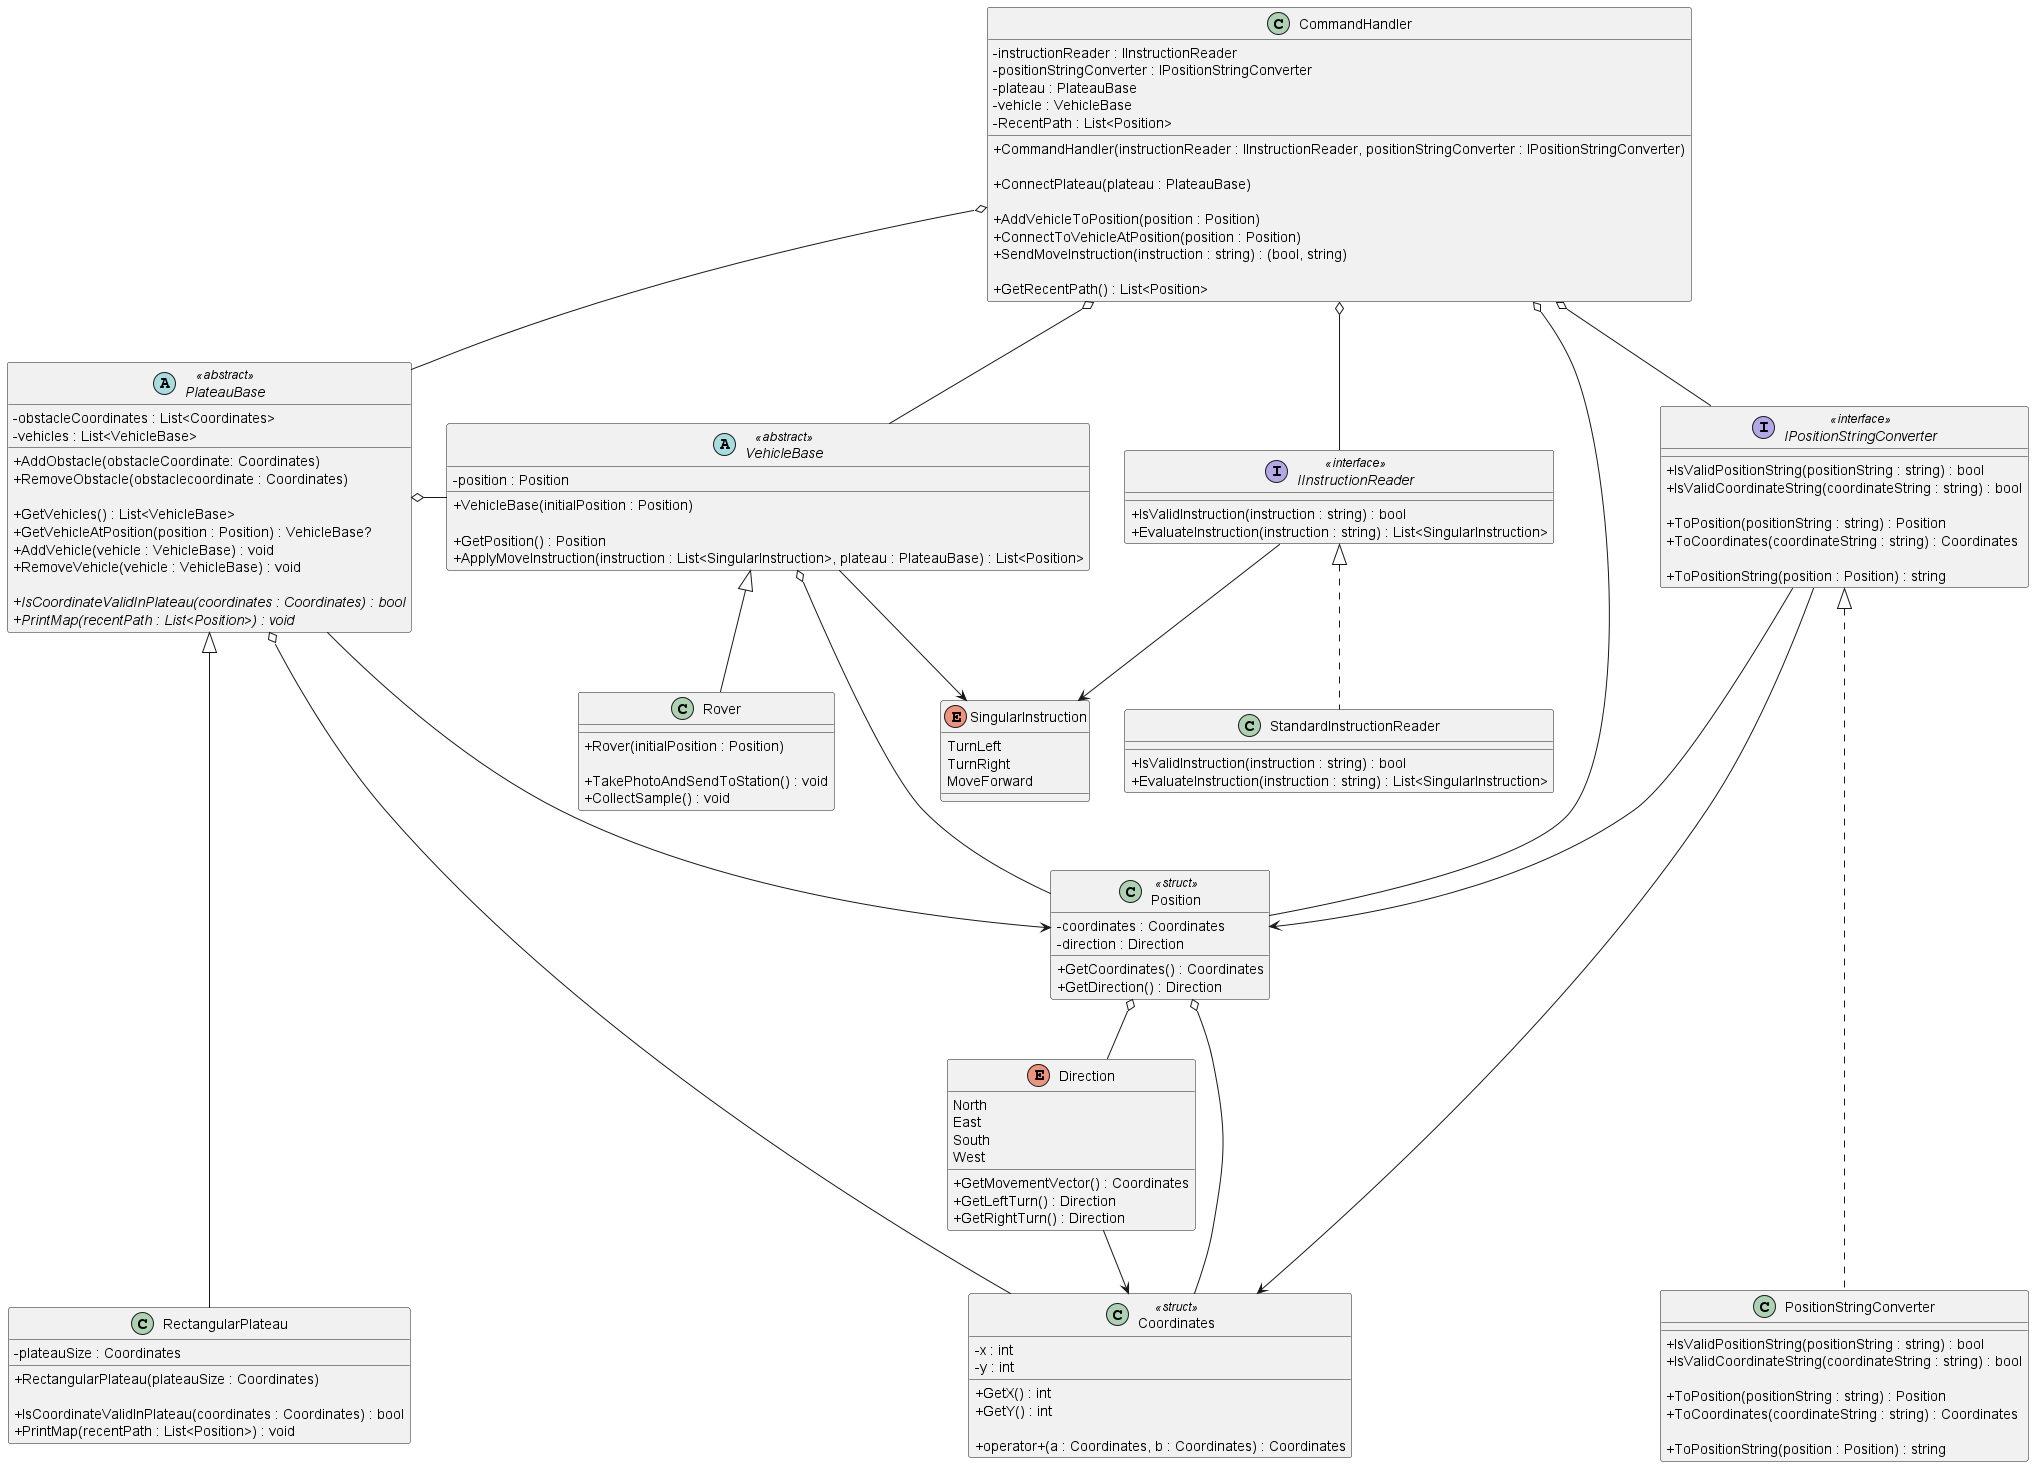

The diagram above was rendered by PlantUML. Its source (embedded in the PNG):
@startuml "Mars Rover Challenge"
skinparam classAttributeIconSize 0

class CommandHandler
{
  - instructionReader : IInstructionReader
  - positionStringConverter : IPositionStringConverter
  - plateau : PlateauBase
  - vehicle : VehicleBase
  - RecentPath : List<Position>

  + CommandHandler(instructionReader : IInstructionReader, positionStringConverter : IPositionStringConverter)
  
  + ConnectPlateau(plateau : PlateauBase)

  + AddVehicleToPosition(position : Position)
  + ConnectToVehicleAtPosition(position : Position)
  + SendMoveInstruction(instruction : string) : (bool, string)

  + GetRecentPath() : List<Position>
}

interface IInstructionReader <<interface>>
{
  + IsValidInstruction(instruction : string) : bool
  + EvaluateInstruction(instruction : string) : List<SingularInstruction>
}

enum SingularInstruction
{
  TurnLeft
  TurnRight
  MoveForward
}

class StandardInstructionReader
{
  + IsValidInstruction(instruction : string) : bool
  + EvaluateInstruction(instruction : string) : List<SingularInstruction>
}

abstract PlateauBase <<abstract>>
{
  - obstacleCoordinates : List<Coordinates>
  - vehicles : List<VehicleBase>

  + AddObstacle(obstacleCoordinate: Coordinates)
  + RemoveObstacle(obstaclecoordinate : Coordinates)

  + GetVehicles() : List<VehicleBase>
  + GetVehicleAtPosition(position : Position) : VehicleBase?
  + AddVehicle(vehicle : VehicleBase) : void
  + RemoveVehicle(vehicle : VehicleBase) : void

  {abstract} + IsCoordinateValidInPlateau(coordinates : Coordinates) : bool
  {abstract} + PrintMap(recentPath : List<Position>) : void
}

class RectangularPlateau
{
  - plateauSize : Coordinates

  + RectangularPlateau(plateauSize : Coordinates)

  + IsCoordinateValidInPlateau(coordinates : Coordinates) : bool
  + PrintMap(recentPath : List<Position>) : void
}

class Coordinates <<struct>>
{
  - x : int
  - y : int

  + GetX() : int
  + GetY() : int

  + operator+(a : Coordinates, b : Coordinates) : Coordinates
}

enum Direction
{
  North
  East
  South
  West

  + GetMovementVector() : Coordinates
  + GetLeftTurn() : Direction
  + GetRightTurn() : Direction
}

interface IPositionStringConverter <<interface>>
{
  + IsValidPositionString(positionString : string) : bool
  + IsValidCoordinateString(coordinateString : string) : bool

  + ToPosition(positionString : string) : Position
  + ToCoordinates(coordinateString : string) : Coordinates

  + ToPositionString(position : Position) : string
}

class Position <<struct>>
{
  - coordinates : Coordinates
  - direction : Direction

  + GetCoordinates() : Coordinates
  + GetDirection() : Direction
}

class PositionStringConverter
{
  + IsValidPositionString(positionString : string) : bool
  + IsValidCoordinateString(coordinateString : string) : bool

  + ToPosition(positionString : string) : Position
  + ToCoordinates(coordinateString : string) : Coordinates

  + ToPositionString(position : Position) : string
}

class Rover
{
  + Rover(initialPosition : Position)

  + TakePhotoAndSendToStation() : void
  + CollectSample() : void
}

abstract VehicleBase <<abstract>>
{
  - position : Position

  + VehicleBase(initialPosition : Position)

  + GetPosition() : Position
  + ApplyMoveInstruction(instruction : List<SingularInstruction>, plateau : PlateauBase) : List<Position>
}

CommandHandler o-- IInstructionReader
CommandHandler o-- IPositionStringConverter
CommandHandler o-- PlateauBase
CommandHandler o-- VehicleBase
CommandHandler o---- Position

IInstructionReader --> SingularInstruction
IInstructionReader <|.. StandardInstructionReader 

VehicleBase <|-- Rover
VehicleBase --> SingularInstruction
VehicleBase o--- Position

IPositionStringConverter <|..... PositionStringConverter
IPositionStringConverter ---> Position
IPositionStringConverter ---> Coordinates

PlateauBase <|----- RectangularPlateau
PlateauBase --> Position
PlateauBase o-- Coordinates
PlateauBase o- VehicleBase

Direction --> Coordinates 

Position o-- Direction
Position o-- Coordinates

@enduml